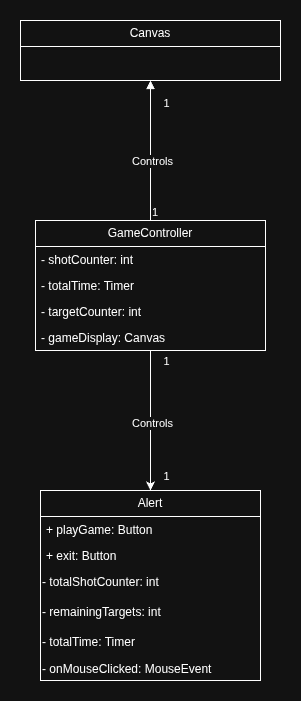

The diagram above was exported from draw.io. Its source (the exported page's mxGraphModel, read from the mxfile embedded in the PNG):
<mxGraphModel dx="1026" dy="443" grid="1" gridSize="10" guides="1" tooltips="1" connect="1" arrows="1" fold="1" page="0" pageScale="1" pageWidth="1920" pageHeight="1200" math="0" shadow="0">
  <root>
    <mxCell id="0" />
    <mxCell id="1" parent="0" />
    <mxCell id="0gqd6WbL4hr8r9truNF3-5" edge="1" parent="1" source="HusWn5ebc_kf-ArQTu2A-29" style="edgeStyle=orthogonalEdgeStyle;rounded=0;orthogonalLoop=1;jettySize=auto;html=1;" target="0gqd6WbL4hr8r9truNF3-1">
      <mxGeometry relative="1" as="geometry" />
    </mxCell>
    <mxCell id="0gqd6WbL4hr8r9truNF3-6" connectable="0" parent="0gqd6WbL4hr8r9truNF3-5" style="edgeLabel;html=1;align=center;verticalAlign=middle;resizable=0;points=[];" value="Controls" vertex="1">
      <mxGeometry relative="1" x="0.0348" y="1" as="geometry">
        <mxPoint as="offset" />
      </mxGeometry>
    </mxCell>
    <mxCell id="0gqd6WbL4hr8r9truNF3-7" connectable="0" parent="0gqd6WbL4hr8r9truNF3-5" style="edgeLabel;html=1;align=center;verticalAlign=middle;resizable=0;points=[];" value="1" vertex="1">
      <mxGeometry relative="1" x="-0.8622" y="4" as="geometry">
        <mxPoint x="11" as="offset" />
      </mxGeometry>
    </mxCell>
    <mxCell id="0gqd6WbL4hr8r9truNF3-8" connectable="0" parent="0gqd6WbL4hr8r9truNF3-5" style="edgeLabel;html=1;align=center;verticalAlign=middle;resizable=0;points=[];" value="1" vertex="1">
      <mxGeometry relative="1" x="0.7854" y="-2" as="geometry">
        <mxPoint x="17" as="offset" />
      </mxGeometry>
    </mxCell>
    <mxCell id="HusWn5ebc_kf-ArQTu2A-29" parent="1" style="swimlane;fontStyle=0;childLayout=stackLayout;horizontal=1;startSize=26;fillColor=none;horizontalStack=0;resizeParent=1;resizeParentMax=0;resizeLast=0;collapsible=1;marginBottom=0;whiteSpace=wrap;html=1;" value="GameController" vertex="1">
      <mxGeometry height="130" width="230" x="650" y="710" as="geometry" />
    </mxCell>
    <mxCell id="HusWn5ebc_kf-ArQTu2A-30" parent="HusWn5ebc_kf-ArQTu2A-29" style="text;strokeColor=none;fillColor=none;align=left;verticalAlign=top;spacingLeft=4;spacingRight=4;overflow=hidden;rotatable=0;points=[[0,0.5],[1,0.5]];portConstraint=eastwest;whiteSpace=wrap;html=1;" value="- shotCounter: int" vertex="1">
      <mxGeometry height="26" width="230" y="26" as="geometry" />
    </mxCell>
    <mxCell id="HusWn5ebc_kf-ArQTu2A-31" parent="HusWn5ebc_kf-ArQTu2A-29" style="text;strokeColor=none;fillColor=none;align=left;verticalAlign=top;spacingLeft=4;spacingRight=4;overflow=hidden;rotatable=0;points=[[0,0.5],[1,0.5]];portConstraint=eastwest;whiteSpace=wrap;html=1;" value="- totalTime: Timer" vertex="1">
      <mxGeometry height="26" width="230" y="52" as="geometry" />
    </mxCell>
    <mxCell id="HusWn5ebc_kf-ArQTu2A-32" parent="HusWn5ebc_kf-ArQTu2A-29" style="text;strokeColor=none;fillColor=none;align=left;verticalAlign=top;spacingLeft=4;spacingRight=4;overflow=hidden;rotatable=0;points=[[0,0.5],[1,0.5]];portConstraint=eastwest;whiteSpace=wrap;html=1;" value="- targetCounter: int" vertex="1">
      <mxGeometry height="26" width="230" y="78" as="geometry" />
    </mxCell>
    <mxCell id="HusWn5ebc_kf-ArQTu2A-33" parent="HusWn5ebc_kf-ArQTu2A-29" style="text;strokeColor=none;fillColor=none;align=left;verticalAlign=top;spacingLeft=4;spacingRight=4;overflow=hidden;rotatable=0;points=[[0,0.5],[1,0.5]];portConstraint=eastwest;whiteSpace=wrap;html=1;" value="- gameDisplay: Canvas" vertex="1">
      <mxGeometry height="26" width="230" y="104" as="geometry" />
    </mxCell>
    <mxCell id="HusWn5ebc_kf-ArQTu2A-11" parent="1" style="swimlane;fontStyle=0;childLayout=stackLayout;horizontal=1;startSize=26;fillColor=none;horizontalStack=0;resizeParent=1;resizeParentMax=0;resizeLast=0;collapsible=1;marginBottom=0;whiteSpace=wrap;html=1;container=0;" value="Canvas" vertex="1">
      <mxGeometry height="60" width="260" x="635" y="510" as="geometry" />
    </mxCell>
    <mxCell id="HusWn5ebc_kf-ArQTu2A-53" edge="1" parent="1" source="HusWn5ebc_kf-ArQTu2A-29" style="endArrow=block;endFill=1;html=1;edgeStyle=orthogonalEdgeStyle;align=left;verticalAlign=top;rounded=0;entryX=0.5;entryY=1;entryDx=0;entryDy=0;exitX=0.5;exitY=0;exitDx=0;exitDy=0;" target="HusWn5ebc_kf-ArQTu2A-11" value="Controls">
      <mxGeometry relative="1" x="0.0309" y="20" as="geometry">
        <mxPoint as="offset" />
        <mxPoint x="715" y="710" as="sourcePoint" />
        <mxPoint x="875" y="710" as="targetPoint" />
      </mxGeometry>
    </mxCell>
    <mxCell id="HusWn5ebc_kf-ArQTu2A-54" connectable="0" parent="HusWn5ebc_kf-ArQTu2A-53" style="edgeLabel;resizable=0;html=1;align=left;verticalAlign=bottom;" value="1" vertex="1">
      <mxGeometry relative="1" x="-1" as="geometry" />
    </mxCell>
    <mxCell id="HusWn5ebc_kf-ArQTu2A-55" connectable="0" parent="HusWn5ebc_kf-ArQTu2A-53" style="edgeLabel;html=1;align=center;verticalAlign=middle;resizable=0;points=[];" value="1" vertex="1">
      <mxGeometry relative="1" x="0.6923" y="-2" as="geometry">
        <mxPoint x="13" as="offset" />
      </mxGeometry>
    </mxCell>
    <mxCell id="0gqd6WbL4hr8r9truNF3-1" parent="1" style="swimlane;fontStyle=0;childLayout=stackLayout;horizontal=1;startSize=26;fillColor=none;horizontalStack=0;resizeParent=1;resizeParentMax=0;resizeLast=0;collapsible=1;marginBottom=0;whiteSpace=wrap;html=1;" value="Alert" vertex="1">
      <mxGeometry height="190" width="220" x="655" y="980" as="geometry" />
    </mxCell>
    <mxCell id="0gqd6WbL4hr8r9truNF3-3" parent="0gqd6WbL4hr8r9truNF3-1" style="text;strokeColor=none;fillColor=none;align=left;verticalAlign=top;spacingLeft=4;spacingRight=4;overflow=hidden;rotatable=0;points=[[0,0.5],[1,0.5]];portConstraint=eastwest;whiteSpace=wrap;html=1;" value="+ playGame: Button" vertex="1">
      <mxGeometry height="26" width="220" y="26" as="geometry" />
    </mxCell>
    <mxCell id="0gqd6WbL4hr8r9truNF3-4" parent="0gqd6WbL4hr8r9truNF3-1" style="text;strokeColor=none;fillColor=none;align=left;verticalAlign=top;spacingLeft=4;spacingRight=4;overflow=hidden;rotatable=0;points=[[0,0.5],[1,0.5]];portConstraint=eastwest;whiteSpace=wrap;html=1;" value="+ exit: Button" vertex="1">
      <mxGeometry height="26" width="220" y="52" as="geometry" />
    </mxCell>
    <mxCell id="d8jimteMFvL3egvVaqSQ-4" connectable="0" parent="0gqd6WbL4hr8r9truNF3-1" style="group" value="" vertex="1">
      <mxGeometry height="90" width="220" y="78" as="geometry" />
    </mxCell>
    <mxCell id="d8jimteMFvL3egvVaqSQ-1" parent="d8jimteMFvL3egvVaqSQ-4" style="text;html=1;whiteSpace=wrap;strokeColor=none;fillColor=none;align=left;verticalAlign=top;rounded=0;" value="- totalShotCounter: int" vertex="1">
      <mxGeometry height="30" width="130" as="geometry" />
    </mxCell>
    <mxCell id="d8jimteMFvL3egvVaqSQ-2" parent="d8jimteMFvL3egvVaqSQ-4" style="text;html=1;whiteSpace=wrap;strokeColor=none;fillColor=none;align=left;verticalAlign=top;rounded=0;" value="- remainingTargets: int" vertex="1">
      <mxGeometry height="30" width="130" y="30" as="geometry" />
    </mxCell>
    <mxCell id="d8jimteMFvL3egvVaqSQ-3" parent="d8jimteMFvL3egvVaqSQ-4" style="text;html=1;whiteSpace=wrap;strokeColor=none;fillColor=none;align=left;verticalAlign=top;rounded=0;" value="- totalTime: Timer" vertex="1">
      <mxGeometry height="30" width="130" y="60" as="geometry" />
    </mxCell>
    <mxCell id="HusWn5ebc_kf-ArQTu2A-79" parent="0gqd6WbL4hr8r9truNF3-1" style="text;html=1;whiteSpace=wrap;strokeColor=none;fillColor=none;align=left;verticalAlign=middle;rounded=0;" value="- onMouseClicked: MouseEvent" vertex="1">
      <mxGeometry height="22" width="220" y="168" as="geometry" />
    </mxCell>
  </root>
</mxGraphModel>